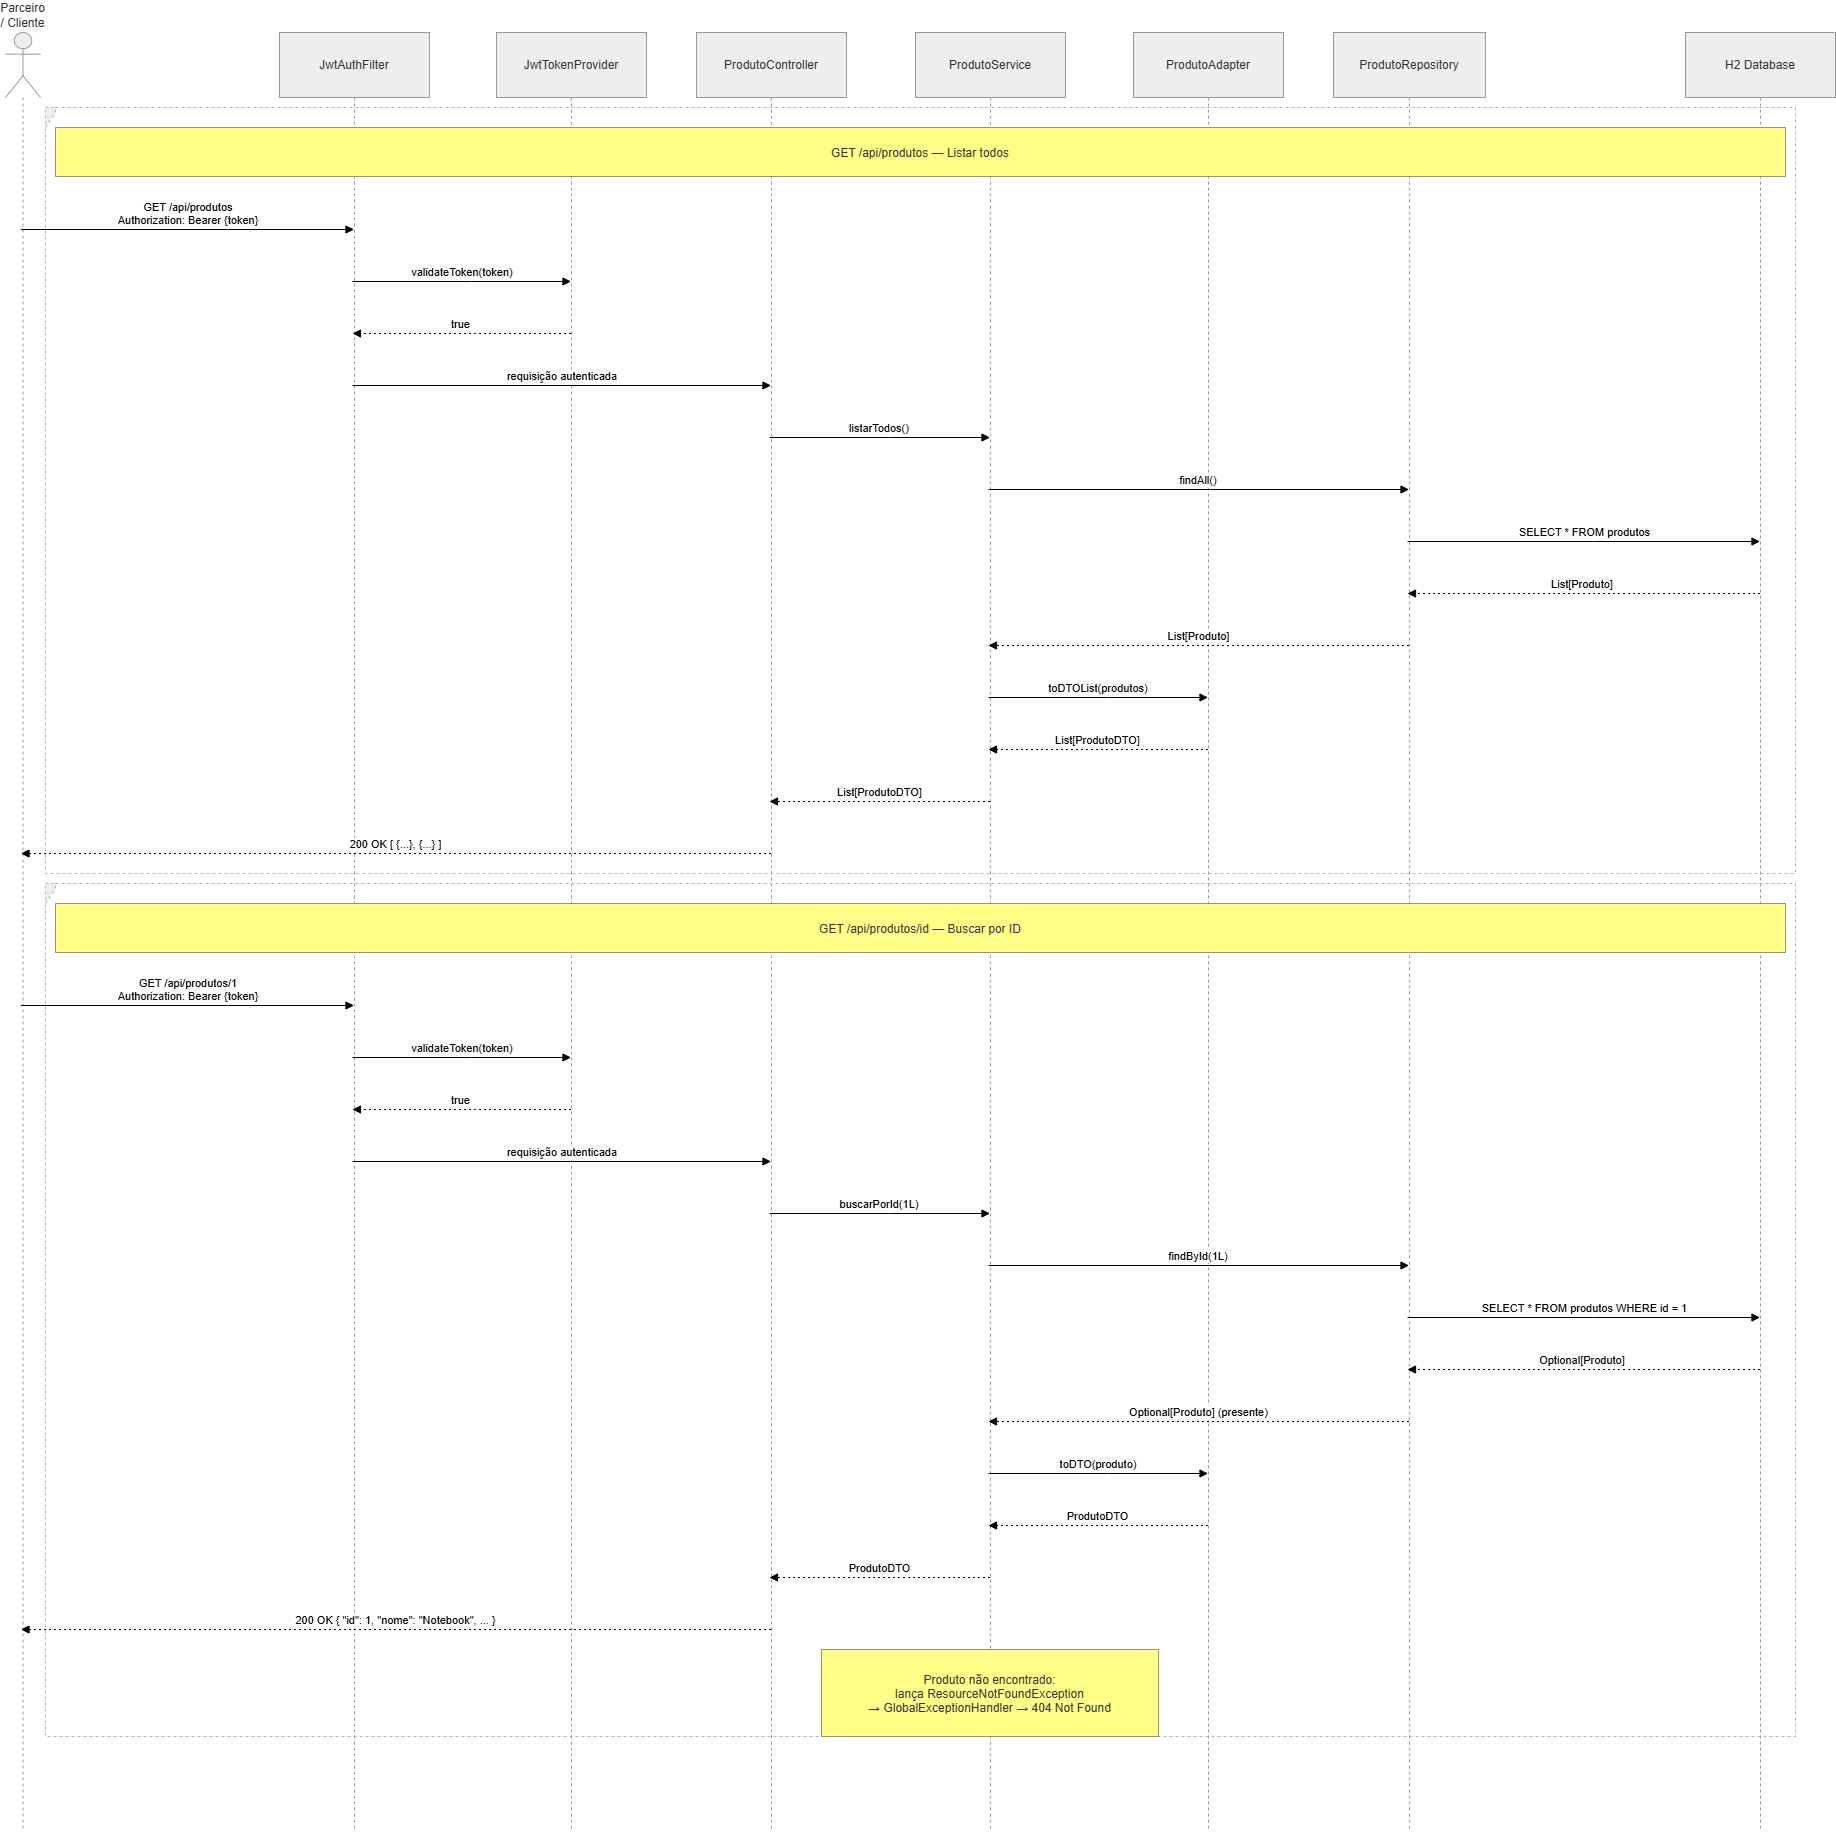

The diagram above was exported from draw.io. Its source (the exported page's mxGraphModel, read from the mxfile embedded in the PNG):
<mxGraphModel dx="3565" dy="3027" grid="1" gridSize="10" guides="1" tooltips="1" connect="1" arrows="1" fold="1" page="1" pageScale="1" pageWidth="827" pageHeight="1169" math="0" shadow="0">
  <root>
    <mxCell id="0" />
    <mxCell id="1" parent="0" />
    <mxCell id="fCpN8yrSIRDWPPUMb2QR-1" parent="1" style="shape=umlLifeline;perimeter=lifelinePerimeter;whiteSpace=wrap;container=1;dropTarget=0;collapsible=0;recursiveResize=0;outlineConnect=0;portConstraint=eastwest;newEdgeStyle={&quot;edgeStyle&quot;:&quot;elbowEdgeStyle&quot;,&quot;elbow&quot;:&quot;vertical&quot;,&quot;curved&quot;:0,&quot;rounded&quot;:0};participant=umlActor;verticalAlign=bottom;labelPosition=center;verticalLabelPosition=top;align=center;size=65;fillColor=light-dark(#eeeeee,#1f2020);strokeColor=light-dark(#999999,#cccccc);fontColor=light-dark(#333333,#cccccc);" value="Parceiro / Cliente" vertex="1">
      <mxGeometry height="1799" width="35" x="360" y="-1040" as="geometry" />
    </mxCell>
    <mxCell id="fCpN8yrSIRDWPPUMb2QR-2" parent="1" style="shape=umlLifeline;perimeter=lifelinePerimeter;whiteSpace=wrap;container=1;dropTarget=0;collapsible=0;recursiveResize=0;outlineConnect=0;portConstraint=eastwest;newEdgeStyle={&quot;edgeStyle&quot;:&quot;elbowEdgeStyle&quot;,&quot;elbow&quot;:&quot;vertical&quot;,&quot;curved&quot;:0,&quot;rounded&quot;:0};size=65;fillColor=light-dark(#eeeeee,#1f2020);strokeColor=light-dark(#999999,#cccccc);fontColor=light-dark(#333333,#cccccc);" value="JwtAuthFilter" vertex="1">
      <mxGeometry height="1799" width="150" x="634" y="-1040" as="geometry" />
    </mxCell>
    <mxCell id="fCpN8yrSIRDWPPUMb2QR-3" parent="1" style="shape=umlLifeline;perimeter=lifelinePerimeter;whiteSpace=wrap;container=1;dropTarget=0;collapsible=0;recursiveResize=0;outlineConnect=0;portConstraint=eastwest;newEdgeStyle={&quot;edgeStyle&quot;:&quot;elbowEdgeStyle&quot;,&quot;elbow&quot;:&quot;vertical&quot;,&quot;curved&quot;:0,&quot;rounded&quot;:0};size=65;fillColor=light-dark(#eeeeee,#1f2020);strokeColor=light-dark(#999999,#cccccc);fontColor=light-dark(#333333,#cccccc);" value="JwtTokenProvider" vertex="1">
      <mxGeometry height="1799" width="150" x="851" y="-1040" as="geometry" />
    </mxCell>
    <mxCell id="fCpN8yrSIRDWPPUMb2QR-4" parent="1" style="shape=umlLifeline;perimeter=lifelinePerimeter;whiteSpace=wrap;container=1;dropTarget=0;collapsible=0;recursiveResize=0;outlineConnect=0;portConstraint=eastwest;newEdgeStyle={&quot;edgeStyle&quot;:&quot;elbowEdgeStyle&quot;,&quot;elbow&quot;:&quot;vertical&quot;,&quot;curved&quot;:0,&quot;rounded&quot;:0};size=65;fillColor=light-dark(#eeeeee,#1f2020);strokeColor=light-dark(#999999,#cccccc);fontColor=light-dark(#333333,#cccccc);" value="ProdutoController" vertex="1">
      <mxGeometry height="1799" width="150" x="1051" y="-1040" as="geometry" />
    </mxCell>
    <mxCell id="fCpN8yrSIRDWPPUMb2QR-5" parent="1" style="shape=umlLifeline;perimeter=lifelinePerimeter;whiteSpace=wrap;container=1;dropTarget=0;collapsible=0;recursiveResize=0;outlineConnect=0;portConstraint=eastwest;newEdgeStyle={&quot;edgeStyle&quot;:&quot;elbowEdgeStyle&quot;,&quot;elbow&quot;:&quot;vertical&quot;,&quot;curved&quot;:0,&quot;rounded&quot;:0};size=65;fillColor=light-dark(#eeeeee,#1f2020);strokeColor=light-dark(#999999,#cccccc);fontColor=light-dark(#333333,#cccccc);" value="ProdutoService" vertex="1">
      <mxGeometry height="1799" width="150" x="1270" y="-1040" as="geometry" />
    </mxCell>
    <mxCell id="fCpN8yrSIRDWPPUMb2QR-6" parent="1" style="shape=umlLifeline;perimeter=lifelinePerimeter;whiteSpace=wrap;container=1;dropTarget=0;collapsible=0;recursiveResize=0;outlineConnect=0;portConstraint=eastwest;newEdgeStyle={&quot;edgeStyle&quot;:&quot;elbowEdgeStyle&quot;,&quot;elbow&quot;:&quot;vertical&quot;,&quot;curved&quot;:0,&quot;rounded&quot;:0};size=65;fillColor=light-dark(#eeeeee,#1f2020);strokeColor=light-dark(#999999,#cccccc);fontColor=light-dark(#333333,#cccccc);" value="ProdutoAdapter" vertex="1">
      <mxGeometry height="1799" width="150" x="1488" y="-1040" as="geometry" />
    </mxCell>
    <mxCell id="fCpN8yrSIRDWPPUMb2QR-7" parent="1" style="shape=umlLifeline;perimeter=lifelinePerimeter;whiteSpace=wrap;container=1;dropTarget=0;collapsible=0;recursiveResize=0;outlineConnect=0;portConstraint=eastwest;newEdgeStyle={&quot;edgeStyle&quot;:&quot;elbowEdgeStyle&quot;,&quot;elbow&quot;:&quot;vertical&quot;,&quot;curved&quot;:0,&quot;rounded&quot;:0};size=65;fillColor=light-dark(#eeeeee,#1f2020);strokeColor=light-dark(#999999,#cccccc);fontColor=light-dark(#333333,#cccccc);" value="ProdutoRepository" vertex="1">
      <mxGeometry height="1799" width="152" x="1688" y="-1040" as="geometry" />
    </mxCell>
    <mxCell id="fCpN8yrSIRDWPPUMb2QR-8" parent="1" style="shape=umlLifeline;perimeter=lifelinePerimeter;whiteSpace=wrap;container=1;dropTarget=0;collapsible=0;recursiveResize=0;outlineConnect=0;portConstraint=eastwest;newEdgeStyle={&quot;edgeStyle&quot;:&quot;elbowEdgeStyle&quot;,&quot;elbow&quot;:&quot;vertical&quot;,&quot;curved&quot;:0,&quot;rounded&quot;:0};size=65;fillColor=light-dark(#eeeeee,#1f2020);strokeColor=light-dark(#999999,#cccccc);fontColor=light-dark(#333333,#cccccc);" value="H2 Database" vertex="1">
      <mxGeometry height="1799" width="150" x="2040" y="-1040" as="geometry" />
    </mxCell>
    <mxCell id="fCpN8yrSIRDWPPUMb2QR-9" parent="1" style="shape=umlFrame;dashed=1;pointerEvents=0;dropTarget=0;strokeColor=#B3B3B3;height=20;width=0;fillColor=light-dark(#eeeeee,#1f2020);fontColor=light-dark(#333333,#cccccc);" value="" vertex="1">
      <mxGeometry height="766" width="1750" x="400" y="-965" as="geometry" />
    </mxCell>
    <mxCell id="fCpN8yrSIRDWPPUMb2QR-10" parent="fCpN8yrSIRDWPPUMb2QR-9" style="text;strokeColor=none;fillColor=none;align=center;verticalAlign=middle;whiteSpace=wrap;" value="" vertex="1">
      <mxGeometry height="20" width="1750" as="geometry" />
    </mxCell>
    <mxCell id="fCpN8yrSIRDWPPUMb2QR-11" parent="1" style="shape=umlFrame;dashed=1;pointerEvents=0;dropTarget=0;strokeColor=#B3B3B3;height=20;width=0;fillColor=light-dark(#eeeeee,#1f2020);fontColor=light-dark(#333333,#cccccc);" value="" vertex="1">
      <mxGeometry height="853" width="1750" x="400" y="-189" as="geometry" />
    </mxCell>
    <mxCell id="fCpN8yrSIRDWPPUMb2QR-12" parent="fCpN8yrSIRDWPPUMb2QR-11" style="text;strokeColor=none;fillColor=none;align=center;verticalAlign=middle;whiteSpace=wrap;" value="" vertex="1">
      <mxGeometry height="20" width="1750" as="geometry" />
    </mxCell>
    <mxCell id="fCpN8yrSIRDWPPUMb2QR-13" edge="1" parent="1" source="fCpN8yrSIRDWPPUMb2QR-1" style="verticalAlign=bottom;edgeStyle=elbowEdgeStyle;elbow=vertical;curved=0;rounded=0;endArrow=block;" target="fCpN8yrSIRDWPPUMb2QR-2" value="GET /api/produtos&#10;Authorization: Bearer {token}">
      <mxGeometry relative="1" as="geometry">
        <Array as="points">
          <mxPoint x="581" y="-843" />
        </Array>
      </mxGeometry>
    </mxCell>
    <mxCell id="fCpN8yrSIRDWPPUMb2QR-14" edge="1" parent="1" source="fCpN8yrSIRDWPPUMb2QR-2" style="verticalAlign=bottom;edgeStyle=elbowEdgeStyle;elbow=vertical;curved=0;rounded=0;endArrow=block;" target="fCpN8yrSIRDWPPUMb2QR-3" value="validateToken(token)">
      <mxGeometry relative="1" as="geometry">
        <Array as="points">
          <mxPoint x="826" y="-791" />
        </Array>
      </mxGeometry>
    </mxCell>
    <mxCell id="fCpN8yrSIRDWPPUMb2QR-15" edge="1" parent="1" source="fCpN8yrSIRDWPPUMb2QR-3" style="verticalAlign=bottom;edgeStyle=elbowEdgeStyle;elbow=vertical;curved=0;rounded=0;dashed=1;dashPattern=2 3;endArrow=block;" target="fCpN8yrSIRDWPPUMb2QR-2" value="true">
      <mxGeometry relative="1" as="geometry">
        <Array as="points">
          <mxPoint x="829" y="-739" />
        </Array>
      </mxGeometry>
    </mxCell>
    <mxCell id="fCpN8yrSIRDWPPUMb2QR-16" edge="1" parent="1" source="fCpN8yrSIRDWPPUMb2QR-2" style="verticalAlign=bottom;edgeStyle=elbowEdgeStyle;elbow=vertical;curved=0;rounded=0;endArrow=block;" target="fCpN8yrSIRDWPPUMb2QR-4" value="requisição autenticada">
      <mxGeometry relative="1" as="geometry">
        <Array as="points">
          <mxPoint x="926" y="-687" />
        </Array>
      </mxGeometry>
    </mxCell>
    <mxCell id="fCpN8yrSIRDWPPUMb2QR-17" edge="1" parent="1" source="fCpN8yrSIRDWPPUMb2QR-4" style="verticalAlign=bottom;edgeStyle=elbowEdgeStyle;elbow=vertical;curved=0;rounded=0;endArrow=block;" target="fCpN8yrSIRDWPPUMb2QR-5" value="listarTodos()">
      <mxGeometry relative="1" as="geometry">
        <Array as="points">
          <mxPoint x="1244" y="-635" />
        </Array>
      </mxGeometry>
    </mxCell>
    <mxCell id="fCpN8yrSIRDWPPUMb2QR-18" edge="1" parent="1" source="fCpN8yrSIRDWPPUMb2QR-5" style="verticalAlign=bottom;edgeStyle=elbowEdgeStyle;elbow=vertical;curved=0;rounded=0;endArrow=block;" target="fCpN8yrSIRDWPPUMb2QR-7" value="findAll()">
      <mxGeometry relative="1" as="geometry">
        <Array as="points">
          <mxPoint x="1563" y="-583" />
        </Array>
      </mxGeometry>
    </mxCell>
    <mxCell id="fCpN8yrSIRDWPPUMb2QR-19" edge="1" parent="1" source="fCpN8yrSIRDWPPUMb2QR-7" style="verticalAlign=bottom;edgeStyle=elbowEdgeStyle;elbow=vertical;curved=0;rounded=0;endArrow=block;" target="fCpN8yrSIRDWPPUMb2QR-8" value="SELECT * FROM produtos">
      <mxGeometry relative="1" as="geometry">
        <Array as="points">
          <mxPoint x="1948" y="-531" />
        </Array>
      </mxGeometry>
    </mxCell>
    <mxCell id="fCpN8yrSIRDWPPUMb2QR-20" edge="1" parent="1" source="fCpN8yrSIRDWPPUMb2QR-8" style="verticalAlign=bottom;edgeStyle=elbowEdgeStyle;elbow=vertical;curved=0;rounded=0;dashed=1;dashPattern=2 3;endArrow=block;" target="fCpN8yrSIRDWPPUMb2QR-7" value="List[Produto]">
      <mxGeometry relative="1" as="geometry">
        <Array as="points">
          <mxPoint x="1951" y="-479" />
        </Array>
      </mxGeometry>
    </mxCell>
    <mxCell id="fCpN8yrSIRDWPPUMb2QR-21" edge="1" parent="1" source="fCpN8yrSIRDWPPUMb2QR-7" style="verticalAlign=bottom;edgeStyle=elbowEdgeStyle;elbow=vertical;curved=0;rounded=0;dashed=1;dashPattern=2 3;endArrow=block;" target="fCpN8yrSIRDWPPUMb2QR-5" value="List[Produto]">
      <mxGeometry relative="1" as="geometry">
        <Array as="points">
          <mxPoint x="1566" y="-427" />
        </Array>
      </mxGeometry>
    </mxCell>
    <mxCell id="fCpN8yrSIRDWPPUMb2QR-22" edge="1" parent="1" source="fCpN8yrSIRDWPPUMb2QR-5" style="verticalAlign=bottom;edgeStyle=elbowEdgeStyle;elbow=vertical;curved=0;rounded=0;endArrow=block;" target="fCpN8yrSIRDWPPUMb2QR-6" value="toDTOList(produtos)">
      <mxGeometry relative="1" as="geometry">
        <Array as="points">
          <mxPoint x="1462" y="-375" />
        </Array>
      </mxGeometry>
    </mxCell>
    <mxCell id="fCpN8yrSIRDWPPUMb2QR-23" edge="1" parent="1" source="fCpN8yrSIRDWPPUMb2QR-6" style="verticalAlign=bottom;edgeStyle=elbowEdgeStyle;elbow=vertical;curved=0;rounded=0;dashed=1;dashPattern=2 3;endArrow=block;" target="fCpN8yrSIRDWPPUMb2QR-5" value="List[ProdutoDTO]">
      <mxGeometry relative="1" as="geometry">
        <Array as="points">
          <mxPoint x="1465" y="-323" />
        </Array>
      </mxGeometry>
    </mxCell>
    <mxCell id="fCpN8yrSIRDWPPUMb2QR-24" edge="1" parent="1" source="fCpN8yrSIRDWPPUMb2QR-5" style="verticalAlign=bottom;edgeStyle=elbowEdgeStyle;elbow=vertical;curved=0;rounded=0;dashed=1;dashPattern=2 3;endArrow=block;" target="fCpN8yrSIRDWPPUMb2QR-4" value="List[ProdutoDTO]">
      <mxGeometry relative="1" as="geometry">
        <Array as="points">
          <mxPoint x="1247" y="-271" />
        </Array>
      </mxGeometry>
    </mxCell>
    <mxCell id="fCpN8yrSIRDWPPUMb2QR-25" edge="1" parent="1" source="fCpN8yrSIRDWPPUMb2QR-4" style="verticalAlign=bottom;edgeStyle=elbowEdgeStyle;elbow=vertical;curved=0;rounded=0;dashed=1;dashPattern=2 3;endArrow=block;" target="fCpN8yrSIRDWPPUMb2QR-1" value="200 OK [ {...}, {...} ]">
      <mxGeometry relative="1" as="geometry">
        <Array as="points">
          <mxPoint x="792" y="-219" />
        </Array>
      </mxGeometry>
    </mxCell>
    <mxCell id="fCpN8yrSIRDWPPUMb2QR-26" edge="1" parent="1" source="fCpN8yrSIRDWPPUMb2QR-1" style="verticalAlign=bottom;edgeStyle=elbowEdgeStyle;elbow=vertical;curved=0;rounded=0;endArrow=block;" target="fCpN8yrSIRDWPPUMb2QR-2" value="GET /api/produtos/1&#10;Authorization: Bearer {token}">
      <mxGeometry relative="1" as="geometry">
        <Array as="points">
          <mxPoint x="581" y="-67" />
        </Array>
      </mxGeometry>
    </mxCell>
    <mxCell id="fCpN8yrSIRDWPPUMb2QR-27" edge="1" parent="1" source="fCpN8yrSIRDWPPUMb2QR-2" style="verticalAlign=bottom;edgeStyle=elbowEdgeStyle;elbow=vertical;curved=0;rounded=0;endArrow=block;" target="fCpN8yrSIRDWPPUMb2QR-3" value="validateToken(token)">
      <mxGeometry relative="1" as="geometry">
        <Array as="points">
          <mxPoint x="826" y="-15" />
        </Array>
      </mxGeometry>
    </mxCell>
    <mxCell id="fCpN8yrSIRDWPPUMb2QR-28" edge="1" parent="1" source="fCpN8yrSIRDWPPUMb2QR-3" style="verticalAlign=bottom;edgeStyle=elbowEdgeStyle;elbow=vertical;curved=0;rounded=0;dashed=1;dashPattern=2 3;endArrow=block;" target="fCpN8yrSIRDWPPUMb2QR-2" value="true">
      <mxGeometry relative="1" as="geometry">
        <Array as="points">
          <mxPoint x="829" y="37" />
        </Array>
      </mxGeometry>
    </mxCell>
    <mxCell id="fCpN8yrSIRDWPPUMb2QR-29" edge="1" parent="1" source="fCpN8yrSIRDWPPUMb2QR-2" style="verticalAlign=bottom;edgeStyle=elbowEdgeStyle;elbow=vertical;curved=0;rounded=0;endArrow=block;" target="fCpN8yrSIRDWPPUMb2QR-4" value="requisição autenticada">
      <mxGeometry relative="1" as="geometry">
        <Array as="points">
          <mxPoint x="926" y="89" />
        </Array>
      </mxGeometry>
    </mxCell>
    <mxCell id="fCpN8yrSIRDWPPUMb2QR-30" edge="1" parent="1" source="fCpN8yrSIRDWPPUMb2QR-4" style="verticalAlign=bottom;edgeStyle=elbowEdgeStyle;elbow=vertical;curved=0;rounded=0;endArrow=block;" target="fCpN8yrSIRDWPPUMb2QR-5" value="buscarPorId(1L)">
      <mxGeometry relative="1" as="geometry">
        <Array as="points">
          <mxPoint x="1244" y="141" />
        </Array>
      </mxGeometry>
    </mxCell>
    <mxCell id="fCpN8yrSIRDWPPUMb2QR-31" edge="1" parent="1" source="fCpN8yrSIRDWPPUMb2QR-5" style="verticalAlign=bottom;edgeStyle=elbowEdgeStyle;elbow=vertical;curved=0;rounded=0;endArrow=block;" target="fCpN8yrSIRDWPPUMb2QR-7" value="findById(1L)">
      <mxGeometry relative="1" as="geometry">
        <Array as="points">
          <mxPoint x="1563" y="193" />
        </Array>
      </mxGeometry>
    </mxCell>
    <mxCell id="fCpN8yrSIRDWPPUMb2QR-32" edge="1" parent="1" source="fCpN8yrSIRDWPPUMb2QR-7" style="verticalAlign=bottom;edgeStyle=elbowEdgeStyle;elbow=vertical;curved=0;rounded=0;endArrow=block;" target="fCpN8yrSIRDWPPUMb2QR-8" value="SELECT * FROM produtos WHERE id = 1">
      <mxGeometry relative="1" as="geometry">
        <Array as="points">
          <mxPoint x="1948" y="245" />
        </Array>
      </mxGeometry>
    </mxCell>
    <mxCell id="fCpN8yrSIRDWPPUMb2QR-33" edge="1" parent="1" source="fCpN8yrSIRDWPPUMb2QR-8" style="verticalAlign=bottom;edgeStyle=elbowEdgeStyle;elbow=vertical;curved=0;rounded=0;dashed=1;dashPattern=2 3;endArrow=block;" target="fCpN8yrSIRDWPPUMb2QR-7" value="Optional[Produto]">
      <mxGeometry relative="1" as="geometry">
        <Array as="points">
          <mxPoint x="1951" y="297" />
        </Array>
      </mxGeometry>
    </mxCell>
    <mxCell id="fCpN8yrSIRDWPPUMb2QR-34" edge="1" parent="1" source="fCpN8yrSIRDWPPUMb2QR-7" style="verticalAlign=bottom;edgeStyle=elbowEdgeStyle;elbow=vertical;curved=0;rounded=0;dashed=1;dashPattern=2 3;endArrow=block;" target="fCpN8yrSIRDWPPUMb2QR-5" value="Optional[Produto] (presente)">
      <mxGeometry relative="1" as="geometry">
        <Array as="points">
          <mxPoint x="1566" y="349" />
        </Array>
      </mxGeometry>
    </mxCell>
    <mxCell id="fCpN8yrSIRDWPPUMb2QR-35" edge="1" parent="1" source="fCpN8yrSIRDWPPUMb2QR-5" style="verticalAlign=bottom;edgeStyle=elbowEdgeStyle;elbow=vertical;curved=0;rounded=0;endArrow=block;" target="fCpN8yrSIRDWPPUMb2QR-6" value="toDTO(produto)">
      <mxGeometry relative="1" as="geometry">
        <Array as="points">
          <mxPoint x="1462" y="401" />
        </Array>
      </mxGeometry>
    </mxCell>
    <mxCell id="fCpN8yrSIRDWPPUMb2QR-36" edge="1" parent="1" source="fCpN8yrSIRDWPPUMb2QR-6" style="verticalAlign=bottom;edgeStyle=elbowEdgeStyle;elbow=vertical;curved=0;rounded=0;dashed=1;dashPattern=2 3;endArrow=block;" target="fCpN8yrSIRDWPPUMb2QR-5" value="ProdutoDTO">
      <mxGeometry relative="1" as="geometry">
        <Array as="points">
          <mxPoint x="1465" y="453" />
        </Array>
      </mxGeometry>
    </mxCell>
    <mxCell id="fCpN8yrSIRDWPPUMb2QR-37" edge="1" parent="1" source="fCpN8yrSIRDWPPUMb2QR-5" style="verticalAlign=bottom;edgeStyle=elbowEdgeStyle;elbow=vertical;curved=0;rounded=0;dashed=1;dashPattern=2 3;endArrow=block;" target="fCpN8yrSIRDWPPUMb2QR-4" value="ProdutoDTO">
      <mxGeometry relative="1" as="geometry">
        <Array as="points">
          <mxPoint x="1247" y="505" />
        </Array>
      </mxGeometry>
    </mxCell>
    <mxCell id="fCpN8yrSIRDWPPUMb2QR-38" edge="1" parent="1" source="fCpN8yrSIRDWPPUMb2QR-4" style="verticalAlign=bottom;edgeStyle=elbowEdgeStyle;elbow=vertical;curved=0;rounded=0;dashed=1;dashPattern=2 3;endArrow=block;" target="fCpN8yrSIRDWPPUMb2QR-1" value="200 OK { &quot;id&quot;: 1, &quot;nome&quot;: &quot;Notebook&quot;, ... }">
      <mxGeometry relative="1" as="geometry">
        <Array as="points">
          <mxPoint x="792" y="557" />
        </Array>
      </mxGeometry>
    </mxCell>
    <mxCell id="fCpN8yrSIRDWPPUMb2QR-39" parent="1" style="fillColor=#ffff88;strokeColor=#9E916F;fontColor=light-dark(#333333,#cccccc);" value="GET /api/produtos — Listar todos" vertex="1">
      <mxGeometry height="49" width="1730" x="410" y="-945" as="geometry" />
    </mxCell>
    <mxCell id="fCpN8yrSIRDWPPUMb2QR-40" parent="1" style="fillColor=#ffff88;strokeColor=#9E916F;fontColor=light-dark(#333333,#cccccc);" value="GET /api/produtos/id — Buscar por ID" vertex="1">
      <mxGeometry height="49" width="1730" x="410" y="-169" as="geometry" />
    </mxCell>
    <mxCell id="fCpN8yrSIRDWPPUMb2QR-41" parent="1" style="fillColor=#ffff88;strokeColor=#9E916F;fontColor=light-dark(#333333,#cccccc);" value="Produto não encontrado:&#10;lança ResourceNotFoundException&#10;→ GlobalExceptionHandler → 404 Not Found" vertex="1">
      <mxGeometry height="87" width="337" x="1176" y="577" as="geometry" />
    </mxCell>
  </root>
</mxGraphModel>